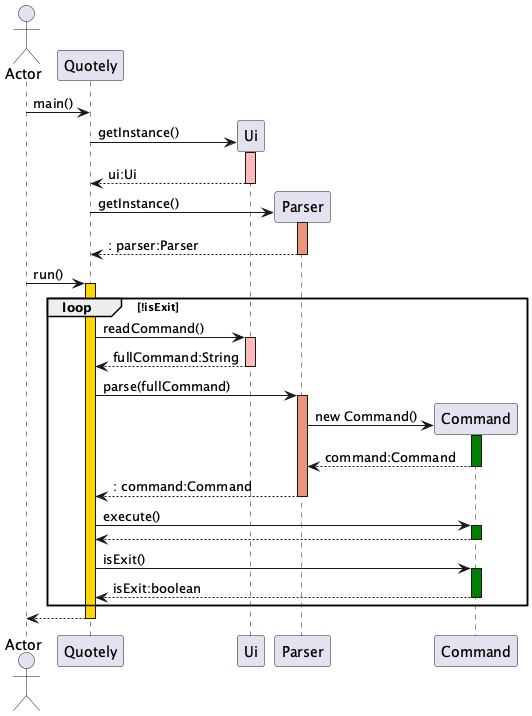

The diagram above was rendered by PlantUML. Its source (embedded in the PNG):
@startuml
actor       Actor
participant Quotely

Actor -> Quotely: main()

Quotely -> Ui **: getInstance()
activate Ui #FFBBBB
return ui:Ui

Quotely -> Parser **: getInstance()
activate Parser #DarkSalmon
return: parser:Parser

Actor -> Quotely ++ #Gold: run()

loop !isExit
    Quotely -> Ui: readCommand()
    activate Ui #FFBBBB
    Ui --> Quotely: fullCommand:String
    deactivate Ui

    Quotely -> Parser ++ #DarkSalmon: parse(fullCommand)

    Parser -> Command **: new Command()
    activate Command #Green
    return command:Command

    return: command:Command

    Quotely -> Command ++ #Green: execute()
    return

    Quotely -> Command ++ #Green: isExit()
    return isExit:boolean
end

return 

@enduml